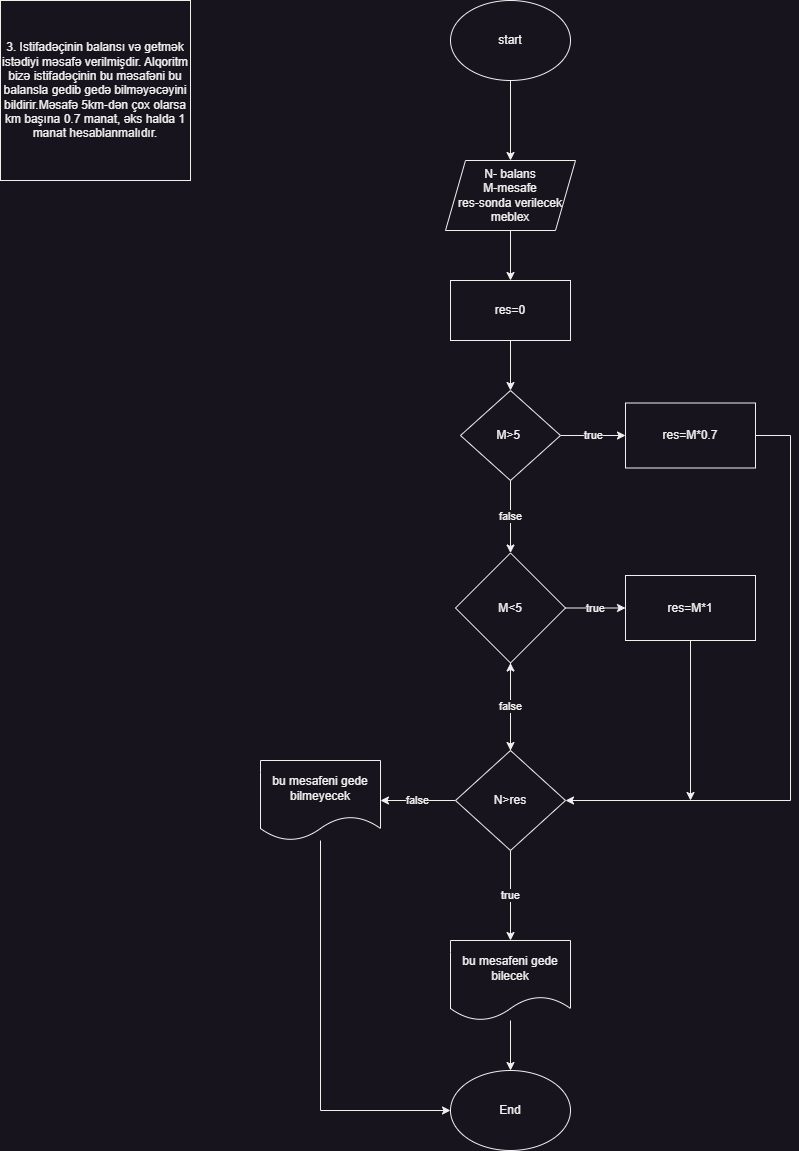

The diagram above was exported from draw.io. Its source (the exported page's mxGraphModel, read from the mxfile embedded in the PNG):
<mxGraphModel dx="1434" dy="834" grid="1" gridSize="10" guides="1" tooltips="1" connect="1" arrows="1" fold="1" page="1" pageScale="1" pageWidth="850" pageHeight="1100" math="0" shadow="0">
  <root>
    <mxCell id="0" />
    <mxCell id="1" parent="0" />
    <mxCell id="zdBrBYc6_qTKmojdbtBV-1" value="3. Istifadəçinin balansı və getmək istədiyi məsafə verilmişdir. Alqoritm bizə istifadəçinin bu məsafəni bu balansla gedib gedə bilməyəcəyini bildirir.Məsafə 5km-dən çox olarsa km başına 0.7 manat, əks halda 1 manat hesablanmalıdır." style="rounded=0;whiteSpace=wrap;html=1;" vertex="1" parent="1">
      <mxGeometry x="40" y="30" width="190" height="180" as="geometry" />
    </mxCell>
    <mxCell id="zdBrBYc6_qTKmojdbtBV-2" value="" style="edgeStyle=orthogonalEdgeStyle;rounded=0;orthogonalLoop=1;jettySize=auto;html=1;" edge="1" parent="1" source="zdBrBYc6_qTKmojdbtBV-3" target="zdBrBYc6_qTKmojdbtBV-5">
      <mxGeometry relative="1" as="geometry" />
    </mxCell>
    <mxCell id="zdBrBYc6_qTKmojdbtBV-3" value="start" style="ellipse;whiteSpace=wrap;html=1;" vertex="1" parent="1">
      <mxGeometry x="490" y="30" width="120" height="80" as="geometry" />
    </mxCell>
    <mxCell id="zdBrBYc6_qTKmojdbtBV-4" value="" style="edgeStyle=orthogonalEdgeStyle;rounded=0;orthogonalLoop=1;jettySize=auto;html=1;" edge="1" parent="1" source="zdBrBYc6_qTKmojdbtBV-5" target="zdBrBYc6_qTKmojdbtBV-17">
      <mxGeometry relative="1" as="geometry" />
    </mxCell>
    <mxCell id="zdBrBYc6_qTKmojdbtBV-5" value="N- balans&lt;br&gt;M-mesafe&lt;br&gt;res-sonda verilecek meblex" style="shape=parallelogram;perimeter=parallelogramPerimeter;whiteSpace=wrap;html=1;fixedSize=1;" vertex="1" parent="1">
      <mxGeometry x="485" y="190" width="130" height="70" as="geometry" />
    </mxCell>
    <mxCell id="zdBrBYc6_qTKmojdbtBV-6" value="false" style="edgeStyle=orthogonalEdgeStyle;rounded=0;orthogonalLoop=1;jettySize=auto;html=1;" edge="1" parent="1" source="zdBrBYc6_qTKmojdbtBV-8" target="zdBrBYc6_qTKmojdbtBV-11">
      <mxGeometry relative="1" as="geometry" />
    </mxCell>
    <mxCell id="zdBrBYc6_qTKmojdbtBV-7" value="true" style="edgeStyle=orthogonalEdgeStyle;rounded=0;orthogonalLoop=1;jettySize=auto;html=1;" edge="1" parent="1" source="zdBrBYc6_qTKmojdbtBV-8" target="zdBrBYc6_qTKmojdbtBV-13">
      <mxGeometry relative="1" as="geometry" />
    </mxCell>
    <mxCell id="zdBrBYc6_qTKmojdbtBV-8" value="M&amp;gt;5&amp;nbsp;" style="rhombus;whiteSpace=wrap;html=1;" vertex="1" parent="1">
      <mxGeometry x="500" y="420" width="100" height="90" as="geometry" />
    </mxCell>
    <mxCell id="zdBrBYc6_qTKmojdbtBV-9" value="true" style="edgeStyle=orthogonalEdgeStyle;rounded=0;orthogonalLoop=1;jettySize=auto;html=1;" edge="1" parent="1" source="zdBrBYc6_qTKmojdbtBV-11" target="zdBrBYc6_qTKmojdbtBV-15">
      <mxGeometry relative="1" as="geometry" />
    </mxCell>
    <mxCell id="zdBrBYc6_qTKmojdbtBV-10" value="" style="edgeStyle=orthogonalEdgeStyle;rounded=0;orthogonalLoop=1;jettySize=auto;html=1;" edge="1" parent="1" source="zdBrBYc6_qTKmojdbtBV-11" target="zdBrBYc6_qTKmojdbtBV-21">
      <mxGeometry relative="1" as="geometry" />
    </mxCell>
    <mxCell id="zdBrBYc6_qTKmojdbtBV-11" value="M&amp;lt;5" style="rhombus;whiteSpace=wrap;html=1;" vertex="1" parent="1">
      <mxGeometry x="495" y="582.5" width="110" height="110" as="geometry" />
    </mxCell>
    <mxCell id="zdBrBYc6_qTKmojdbtBV-12" style="edgeStyle=orthogonalEdgeStyle;rounded=0;orthogonalLoop=1;jettySize=auto;html=1;entryX=1;entryY=0.5;entryDx=0;entryDy=0;" edge="1" parent="1" source="zdBrBYc6_qTKmojdbtBV-13" target="zdBrBYc6_qTKmojdbtBV-21">
      <mxGeometry relative="1" as="geometry">
        <Array as="points">
          <mxPoint x="830" y="465" />
          <mxPoint x="830" y="830" />
        </Array>
      </mxGeometry>
    </mxCell>
    <mxCell id="zdBrBYc6_qTKmojdbtBV-13" value="res=M*0.7" style="whiteSpace=wrap;html=1;" vertex="1" parent="1">
      <mxGeometry x="665" y="432.5" width="130" height="65" as="geometry" />
    </mxCell>
    <mxCell id="zdBrBYc6_qTKmojdbtBV-14" style="edgeStyle=orthogonalEdgeStyle;rounded=0;orthogonalLoop=1;jettySize=auto;html=1;" edge="1" parent="1" source="zdBrBYc6_qTKmojdbtBV-15">
      <mxGeometry relative="1" as="geometry">
        <mxPoint x="730" y="829.9999999999998" as="targetPoint" />
      </mxGeometry>
    </mxCell>
    <mxCell id="zdBrBYc6_qTKmojdbtBV-15" value="res=M*1" style="rounded=0;whiteSpace=wrap;html=1;direction=west;" vertex="1" parent="1">
      <mxGeometry x="665" y="605" width="130" height="65" as="geometry" />
    </mxCell>
    <mxCell id="zdBrBYc6_qTKmojdbtBV-16" style="edgeStyle=orthogonalEdgeStyle;rounded=0;orthogonalLoop=1;jettySize=auto;html=1;entryX=0.5;entryY=0;entryDx=0;entryDy=0;" edge="1" parent="1" source="zdBrBYc6_qTKmojdbtBV-17" target="zdBrBYc6_qTKmojdbtBV-8">
      <mxGeometry relative="1" as="geometry" />
    </mxCell>
    <mxCell id="zdBrBYc6_qTKmojdbtBV-17" value="res=0" style="whiteSpace=wrap;html=1;" vertex="1" parent="1">
      <mxGeometry x="490" y="310" width="120" height="60" as="geometry" />
    </mxCell>
    <mxCell id="zdBrBYc6_qTKmojdbtBV-18" value="false" style="edgeStyle=orthogonalEdgeStyle;rounded=0;orthogonalLoop=1;jettySize=auto;html=1;" edge="1" parent="1" source="zdBrBYc6_qTKmojdbtBV-21" target="zdBrBYc6_qTKmojdbtBV-11">
      <mxGeometry relative="1" as="geometry" />
    </mxCell>
    <mxCell id="zdBrBYc6_qTKmojdbtBV-19" value="true" style="edgeStyle=orthogonalEdgeStyle;rounded=0;orthogonalLoop=1;jettySize=auto;html=1;" edge="1" parent="1" source="zdBrBYc6_qTKmojdbtBV-21" target="zdBrBYc6_qTKmojdbtBV-23">
      <mxGeometry relative="1" as="geometry" />
    </mxCell>
    <mxCell id="zdBrBYc6_qTKmojdbtBV-20" value="false" style="edgeStyle=orthogonalEdgeStyle;rounded=0;orthogonalLoop=1;jettySize=auto;html=1;" edge="1" parent="1" source="zdBrBYc6_qTKmojdbtBV-21" target="zdBrBYc6_qTKmojdbtBV-25">
      <mxGeometry relative="1" as="geometry" />
    </mxCell>
    <mxCell id="zdBrBYc6_qTKmojdbtBV-21" value="N&amp;gt;res" style="rhombus;whiteSpace=wrap;html=1;" vertex="1" parent="1">
      <mxGeometry x="495" y="780" width="110" height="100" as="geometry" />
    </mxCell>
    <mxCell id="zdBrBYc6_qTKmojdbtBV-22" value="" style="edgeStyle=orthogonalEdgeStyle;rounded=0;orthogonalLoop=1;jettySize=auto;html=1;" edge="1" parent="1" source="zdBrBYc6_qTKmojdbtBV-23" target="zdBrBYc6_qTKmojdbtBV-26">
      <mxGeometry relative="1" as="geometry" />
    </mxCell>
    <mxCell id="zdBrBYc6_qTKmojdbtBV-23" value="bu mesafeni gede bilecek" style="shape=document;whiteSpace=wrap;html=1;boundedLbl=1;" vertex="1" parent="1">
      <mxGeometry x="490" y="970" width="120" height="80" as="geometry" />
    </mxCell>
    <mxCell id="zdBrBYc6_qTKmojdbtBV-24" style="edgeStyle=orthogonalEdgeStyle;rounded=0;orthogonalLoop=1;jettySize=auto;html=1;entryX=0;entryY=0.5;entryDx=0;entryDy=0;" edge="1" parent="1" source="zdBrBYc6_qTKmojdbtBV-25" target="zdBrBYc6_qTKmojdbtBV-26">
      <mxGeometry relative="1" as="geometry">
        <Array as="points">
          <mxPoint x="360" y="1140" />
        </Array>
      </mxGeometry>
    </mxCell>
    <mxCell id="zdBrBYc6_qTKmojdbtBV-25" value="bu mesafeni gede bilmeyecek" style="shape=document;whiteSpace=wrap;html=1;boundedLbl=1;" vertex="1" parent="1">
      <mxGeometry x="300" y="790" width="120" height="80" as="geometry" />
    </mxCell>
    <mxCell id="zdBrBYc6_qTKmojdbtBV-26" value="End" style="ellipse;whiteSpace=wrap;html=1;" vertex="1" parent="1">
      <mxGeometry x="490" y="1100" width="120" height="80" as="geometry" />
    </mxCell>
  </root>
</mxGraphModel>